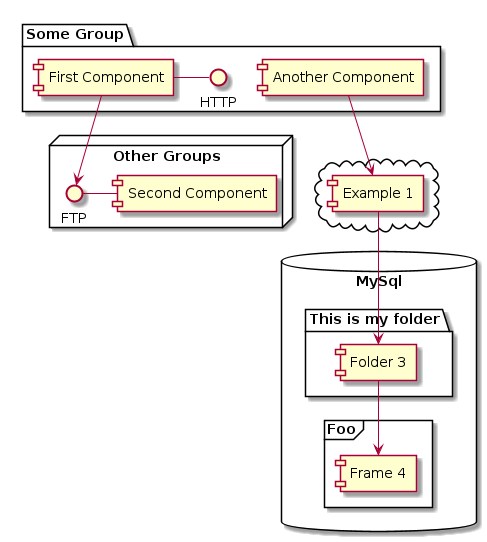

The diagram above was rendered by PlantUML. Its source (embedded in the PNG):
@startuml
package "Some Group" {
  HTTP - [First Component]
  [Another Component]
}

node "Other Groups" {
  FTP - [Second Component]
  [First Component] --> FTP
}

cloud {
  [Example 1]
}


database "MySql" {
  folder "This is my folder" {
    [Folder 3]
  }
  frame "Foo" {
    [Frame 4]
  }
}


[Another Component] --> [Example 1]
[Example 1] --> [Folder 3]
[Folder 3] --> [Frame 4]
@enduml